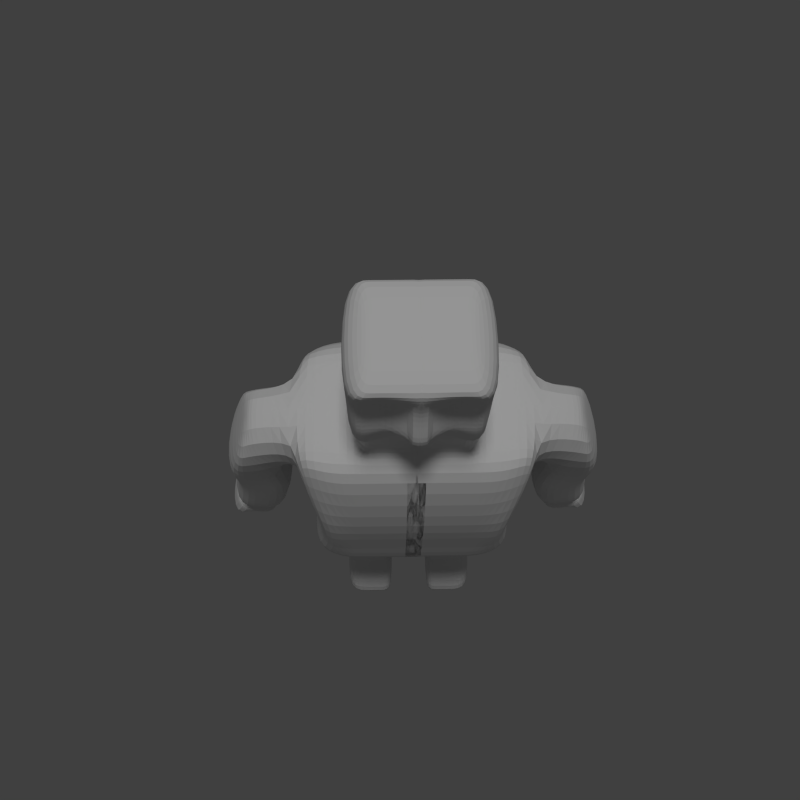 # Source: Char002.blend  (saved by Blender 2.76.0; exported with 4.5.12 LTS)
import bpy
from mathutils import Matrix  # noqa: F401  (used for matrix-valued properties, if any)

bpy.ops.wm.read_factory_settings(use_empty=True)
scene = bpy.context.scene
scene.name = 'Scene'

# ---- collections
col_collection_1 = bpy.data.collections.new('Collection 1'); scene.collection.children.link(col_collection_1)

# ---- materials (node trees are filled in below, after node groups)
mat_material = bpy.data.materials.new('Material')
mat_material.alpha_threshold = 0.0
mat_material.roughness = 0.5
mat_material.line_color = (0.0, 0.0, 0.0, 1.0)

# ---- material node trees

# ---- world
world_world = bpy.data.worlds.new('World'); scene.world = world_world
world_world.color = (0.05088, 0.05088, 0.05088)
world_world.use_sun_shadow = False
world_world.sun_shadow_jitter_overblur = 0.0
world_world.cycles.sampling_method = 'MANUAL'
world_world.cycles.sample_map_resolution = 256

# ---- cameras
cam_camera_002 = bpy.data.cameras.new('Camera.002')
cam_camera_002.clip_end = 100.0
cam_camera_002.lens = 35.0
cam_camera_002.sensor_width = 32.0
cam_camera_002.sensor_height = 18.0
cam_camera_002.display_size = 2.0
cam_camera_002.dof.focus_distance = 0.0

# ---- lights
light_sun_001 = bpy.data.lights.new('Sun.001', 'SUN')
light_sun_001.transmission_factor = 0.0
light_sun_001.angle = 0.1993
light_sun_001.energy = 1.0
light_sun_001.shadow_buffer_clip_start = 0.5
light_sun_001.shadow_soft_size = 0.1
light_sun_001.shadow_cascade_max_distance = 1000.0
light_sun_001.cycles.use_multiple_importance_sampling = False

# ---- meshes
me_cube = bpy.data.meshes.new('Cube')
me_cube.from_pydata([(-0.9323, -0.634, -1.0), (-0.9323, 0.8013, -1.0), (-0.9323, -0.371, 1.0), (-0.9323, 0.371, 1.0), (-0.7797, -0.7646, 0.2435), (-0.7797, 0.8474, 0.2435), (-0.7797, -0.7646, -0.4449), (-0.7797, 0.8474, -0.4449), (-0.9323, -0.3333, -1.0), (-0.9323, 0.3333, -1.0), (-0.9323, -0.3333, 1.0), (-0.9323, 0.3333, 1.0), (-0.7797, -0.2825, 0.2435), (-0.7797, 0.2825, 0.2435), (-0.7797, -0.2825, -0.4449), (-0.7797, 0.2825, -0.4449), (0.0677, 1.0, -1.0), (0.0677, -0.8327, -1.0), (0.0677, 0.5481, 1.0), (0.0677, -0.5481, 1.0), (0.0677, 0.8474, 0.2435), (0.0677, -0.7646, 0.2435), (0.0677, -0.7646, -0.4449), (0.0677, 0.8474, -0.4449), (0.0677, 0.3333, 1.0), (0.0677, -0.3333, 1.0), (0.0677, 0.3333, -1.0), (0.0677, -0.3333, -1.0), (-1.229, -0.3333, 0.9402), (-1.229, 0.3333, 0.9402), (-1.076, -0.2825, 0.1837), (-1.076, 0.2825, 0.1837), (-1.298, -0.3333, 0.8107), (-1.289, 0.3333, 0.8107), (-1.581, -0.2825, 0.09284), (-1.572, 0.2825, 0.09284), (-1.023, -0.2825, -0.4154), (-1.023, 0.2825, -0.4154), (-1.52, -0.2825, -0.2685), (-1.51, 0.2825, -0.2685), (-1.096, -0.2825, -0.7895), (-1.096, 0.2825, -0.7895), (-1.593, -0.2825, -0.6426), (-1.583, 0.2825, -0.6426), (-1.166, -0.2825, -1.149), (-1.166, 0.2825, -1.149), (-1.662, -0.2825, -1.002), (-1.653, 0.2825, -1.002), (-0.4323, 1.0, -1.0), (-0.4323, -0.8327, -1.0), (-0.4323, 0.5481, 1.0), (-0.4323, -0.5481, 1.0), (-0.356, 0.8474, 0.2435), (-0.356, -0.7646, 0.2435), (-0.356, -0.7646, -0.4449), (-0.356, 0.8474, -0.4449), (-0.4323, 0.3333, -1.0), (-0.4323, -0.3333, -1.0), (-0.4323, 0.3333, 1.0), (-0.4323, -0.3333, 1.0), (-0.4323, 0.3333, 1.28), (0.0677, 0.3333, 1.28), (-0.4323, -0.3333, 1.28), (0.0677, -0.3333, 1.28), (-0.4917, 0.4125, 1.382), (0.1271, 0.4125, 1.382), (-0.4917, -0.4125, 1.382), (0.1271, -0.3353, 1.382), (-0.4917, 0.4125, 2.196), (0.1271, 0.4125, 2.196), (-0.4917, -0.4125, 2.196), (0.1271, -0.4125, 2.196), (-0.3384, 0.3505, 2.286), (0.08056, 0.3505, 2.286), (-0.3384, -0.3505, 2.286), (0.08056, -0.3505, 2.286), (-0.6765, 1.0, -1.0), (-0.6765, -0.8327, -1.0), (-0.6765, 0.5481, 1.0), (-0.6765, -0.5481, 1.0), (-0.5629, 0.8474, 0.2435), (-0.5629, -0.7646, 0.2435), (-0.5629, -0.7646, -0.4449), (-0.5629, 0.8474, -0.4449), (-0.6765, 0.3333, -1.0), (-0.6765, -0.3333, -1.0), (-0.6765, 0.3333, 1.0), (-0.6765, -0.3333, 1.0), (-0.1823, 0.3333, 1.0), (-0.1823, -0.3333, 1.0), (-0.1823, 1.0, -1.0), (-0.1823, -0.8327, -1.0), (-0.1823, 0.5481, 1.0), (-0.1823, -0.5481, 1.0), (-0.1441, 0.8474, 0.2435), (-0.1441, -0.7646, 0.2435), (-0.1441, -0.7646, -0.4449), (-0.1441, 0.8474, -0.4449), (-0.1823, 0.3333, -1.0), (-0.1823, -0.3333, -1.0), (-0.1823, 0.3333, 1.28), (-0.1823, -0.3333, 1.28), (-0.1823, 0.4125, 1.382), (-0.1823, -0.3353, 1.382), (-0.1823, 0.4125, 2.196), (-0.1823, -0.4125, 2.196), (-0.1823, 0.3505, 2.286), (-0.1823, -0.3505, 2.286), (-0.1823, 0.3333, -1.947), (-0.4323, 0.3333, -1.947), (-0.1823, -0.4963, -1.947), (-0.4323, -0.4963, -1.947), (-0.6765, 0.3333, -1.947), (-0.6765, -0.4963, -1.947), (-0.1823, 0.3333, -2.345), (-0.4323, 0.3333, -2.345), (-0.1823, -0.4963, -2.345), (-0.4323, -0.4963, -2.345), (-0.6765, 0.3333, -2.345), (-0.6765, -0.4963, -2.345), (-0.1823, 0.3333, -2.735), (-0.4323, 0.3333, -2.735), (-0.1823, -0.3333, -2.735), (-0.4323, -0.3333, -2.735), (-0.6765, 0.3333, -2.735), (-0.6765, -0.3333, -2.735), (-0.1823, 0.3333, -3.033), (-0.4323, 0.3333, -3.033), (-0.1823, -0.3333, -3.033), (-0.4323, -0.3333, -3.033), (-0.6765, 0.3333, -3.033), (-0.6765, -0.3333, -3.033), (-0.1823, -0.7508, -2.735), (-0.4323, -0.7508, -2.735), (-0.6765, -0.7508, -2.735), (-0.1823, -0.8406, -3.033), (-0.4323, -0.8406, -3.033), (-0.6765, -0.8406, -3.033), (-0.4917, -0.4125, 2.014), (-0.4917, 0.4125, 2.014), (0.1271, -0.4125, 2.014), (0.1271, 0.4125, 2.014), (-0.1823, 0.4125, 2.014), (-0.1823, -0.2837, 2.014), (-0.0573, 0.3333, 1.0), (-0.0573, -0.3333, 1.0), (-0.0573, 0.3333, 1.28), (-0.0573, -0.3333, 1.28), (-0.02761, 0.4125, 1.382), (-0.02761, -0.3353, 1.382), (-0.02761, 0.4125, 2.196), (-0.02761, -0.4125, 2.196), (-0.05087, 0.3505, 2.286), (-0.05087, -0.3505, 2.286), (-0.0573, 1.0, -1.0), (-0.0573, -0.8327, -1.0), (-0.0573, 0.5481, 1.0), (-0.0573, -0.5481, 1.0), (-0.03822, 0.8474, 0.2435), (-0.03822, -0.7646, 0.2435), (-0.03822, -0.7646, -0.4449), (-0.03822, 0.8474, -0.4449), (-0.0573, 0.3333, -1.0), (-0.0573, -0.3333, -1.0), (-0.02761, 0.4125, 2.014), (-0.02761, -0.4125, 2.014), (-0.4917, 0.4125, 1.646), (-0.4917, -0.4125, 1.646), (0.1271, -0.5785, 1.646), (0.1271, 0.4125, 1.646), (-0.1823, 0.4125, 1.646), (-0.1823, -0.4125, 1.646), (-0.02761, -0.5785, 1.646), (-0.02761, 0.4125, 1.646), (-0.4917, 0.4125, 1.514), (-0.4917, -0.4125, 1.514), (0.1271, -0.3353, 1.514), (0.1271, 0.4125, 1.514), (-0.1823, 0.4125, 1.514), (-0.1823, -0.3353, 1.514), (-0.02761, -0.3353, 1.514), (-0.02761, 0.4125, 1.514), (-0.3073, 1.0, -1.0), (-0.3073, -0.8327, -1.0), (-0.3073, 0.5481, 1.0), (-0.3073, -0.5481, 1.0), (-0.2501, 0.8474, 0.2435), (-0.2501, -0.7646, 0.2435), (-0.2501, -0.7646, -0.4449), (-0.2501, 0.8474, -0.4449), (-0.3073, 0.3333, -1.0), (-0.3073, -0.3333, -1.0), (-0.3073, 0.3333, 1.0), (-0.3073, -0.3333, 1.0), (-0.3073, 0.3333, 1.28), (-0.3073, -0.3333, 1.28), (-0.337, 0.4125, 1.382), (-0.337, -0.4125, 1.382), (-0.337, 0.4125, 2.196), (-0.337, -0.4125, 2.196), (-0.2603, 0.3505, 2.286), (-0.2603, -0.3505, 2.286), (-0.3073, 0.3333, -1.947), (-0.3073, -0.4963, -1.947), (-0.3073, 0.3333, -2.345), (-0.3073, -0.4963, -2.345), (-0.3073, 0.3333, -2.735), (-0.3073, -0.3333, -2.735), (-0.3073, 0.3333, -3.033), (-0.3073, -0.3333, -3.033), (-0.3073, -0.7508, -2.735), (-0.3073, -0.8406, -3.033), (-0.337, -0.2837, 2.014), (-0.337, 0.4125, 2.014), (-0.337, 0.4125, 1.646), (-0.337, -0.4125, 1.646), (-0.337, -0.4125, 1.514), (-0.337, 0.4125, 1.514), (-0.4917, -0.4125, 1.83), (0.1271, -0.4955, 1.83), (0.1271, 0.4125, 1.83), (-0.1823, 0.4125, 1.83), (-0.1823, -0.2837, 1.83), (-0.02761, -0.4955, 1.83), (-0.02761, 0.4125, 1.83), (-0.4917, 0.4125, 1.83), (-0.337, 0.4125, 1.83), (-0.337, -0.2837, 1.83), (-1.273, -0.1586, -1.114), (-1.273, 0.1586, -1.114), (-1.552, -0.1586, -1.031), (-1.546, 0.1586, -1.031), (-1.293, -0.1584, -1.182), (-1.293, 0.1587, -1.182), (-1.572, -0.1584, -1.1), (-1.567, 0.1587, -1.1), (-1.226, -0.2479, -1.242), (-1.226, 0.2484, -1.242), (-1.662, -0.2479, -1.113), (-1.654, 0.2484, -1.113), (-1.27, -0.2475, -1.389), (-1.27, 0.2488, -1.389), (-1.706, -0.2475, -1.26), (-1.698, 0.2488, -1.26), (-1.265, -0.3333, 0.872), (-1.342, -0.2825, 0.1358), (-1.26, 0.3333, 0.872), (-1.337, 0.2825, 0.1358), (-1.285, -0.2825, -0.338), (-1.28, 0.2825, -0.338), (-1.358, -0.2825, -0.712), (-1.353, 0.2825, -0.712), (-1.428, -0.2825, -1.071), (-1.423, 0.2825, -1.071), (-1.42, -0.1586, -1.07), (-1.417, 0.1586, -1.07), (-1.44, -0.1584, -1.139), (-1.438, 0.1587, -1.139), (-1.456, -0.2479, -1.174), (-1.452, 0.2484, -1.174), (-1.5, -0.2475, -1.321), (-1.496, 0.2488, -1.321), (-1.751, -0.247, -1.41), (-1.743, 0.2494, -1.41), (-1.638, 0.2494, -1.471), (-1.642, -0.247, -1.471), (-1.339, -0.188, -1.52), (-1.339, 0.1896, -1.52), (-1.514, -0.188, -1.469), (-1.511, 0.1896, -1.469)], [], [(85, 77, 0, 8), (87, 10, 2, 79), (81, 79, 2, 4), (13, 11, 3, 5), (83, 76, 1, 7), (78, 80, 5, 3), (15, 13, 5, 7), (82, 81, 4, 6), (77, 82, 6, 0), (9, 15, 7, 1), (80, 83, 7, 5), (0, 6, 14, 8), (8, 14, 15, 9), (6, 4, 12, 14), (14, 12, 13, 15), (4, 2, 10, 12), (10, 11, 29, 28), (78, 3, 11, 86), (86, 11, 10, 87), (76, 84, 9, 1), (84, 85, 8, 9), (245, 244, 32, 34), (12, 10, 28, 30), (11, 13, 31, 29), (13, 12, 30, 31), (34, 32, 33, 35), (244, 246, 33, 32), (246, 247, 35, 33), (247, 31, 37, 249), (38, 39, 43, 42), (245, 34, 38, 248), (34, 35, 39, 38), (31, 30, 36, 37), (250, 42, 46, 252), (248, 38, 42, 250), (37, 36, 40, 41), (249, 37, 41, 251), (252, 46, 230, 254), (41, 40, 44, 45), (251, 41, 45, 253), (42, 43, 47, 46), (190, 98, 108, 202), (182, 190, 56, 48), (145, 25, 63, 147), (184, 50, 58, 192), (186, 189, 55, 52), (183, 188, 54, 49), (188, 187, 53, 54), (184, 186, 52, 50), (189, 182, 48, 55), (187, 185, 51, 53), (193, 59, 51, 185), (191, 183, 49, 57), (63, 61, 65, 67), (25, 24, 61, 63), (58, 59, 62, 60), (192, 58, 60, 194), (139, 138, 70, 68), (194, 60, 64, 196), (60, 62, 66, 64), (147, 63, 67, 149), (71, 69, 73, 75), (165, 140, 71, 151), (140, 141, 69, 71), (213, 139, 68, 198), (200, 72, 74, 201), (198, 68, 72, 200), (68, 70, 74, 72), (151, 71, 75, 153), (57, 85, 113, 111), (48, 56, 84, 76), (58, 86, 87, 59), (50, 78, 86, 58), (52, 55, 83, 80), (49, 54, 82, 77), (54, 53, 81, 82), (50, 52, 80, 78), (55, 48, 76, 83), (53, 51, 79, 81), (59, 87, 79, 51), (57, 49, 77, 85), (199, 105, 107, 201), (150, 104, 106, 152), (152, 106, 107, 153), (164, 142, 104, 150), (212, 143, 105, 199), (195, 101, 103, 197), (146, 100, 102, 148), (144, 88, 100, 146), (163, 155, 91, 99), (145, 89, 93, 157), (159, 157, 93, 95), (161, 154, 90, 97), (156, 158, 94, 92), (160, 159, 95, 96), (155, 160, 96, 91), (158, 161, 97, 94), (156, 92, 88, 144), (193, 89, 101, 195), (154, 162, 98, 90), (162, 163, 99, 98), (111, 113, 119, 117), (108, 110, 116, 114), (85, 84, 112, 113), (98, 99, 110, 108), (191, 57, 111, 203), (84, 56, 109, 112), (118, 115, 121, 124), (119, 118, 124, 125), (202, 108, 114, 204), (113, 112, 118, 119), (112, 109, 115, 118), (203, 111, 117, 205), (124, 121, 127, 130), (125, 124, 130, 131), (205, 117, 123, 207), (114, 116, 122, 120), (117, 119, 125, 123), (204, 114, 120, 206), (208, 209, 129, 127), (127, 129, 131, 130), (207, 123, 133, 210), (120, 122, 128, 126), (131, 129, 136, 137), (206, 120, 126, 208), (210, 133, 136, 211), (133, 134, 137, 136), (125, 131, 137, 134), (123, 125, 134, 133), (209, 128, 135, 211), (128, 122, 132, 135), (227, 222, 143, 212), (224, 221, 142, 164), (226, 225, 139, 213), (219, 220, 141, 140), (223, 219, 140, 165), (225, 218, 138, 139), (222, 223, 165, 143), (220, 224, 164, 141), (26, 27, 163, 162), (16, 26, 162, 154), (18, 156, 144, 24), (20, 23, 161, 158), (17, 22, 160, 155), (22, 21, 159, 160), (18, 20, 158, 156), (23, 16, 154, 161), (21, 19, 157, 159), (25, 145, 157, 19), (27, 17, 155, 163), (24, 144, 146, 61), (61, 146, 148, 65), (141, 164, 150, 69), (73, 152, 153, 75), (69, 150, 152, 73), (105, 151, 153, 107), (143, 165, 151, 105), (101, 147, 149, 103), (89, 145, 147, 101), (177, 181, 173, 169), (179, 180, 172, 171), (174, 175, 167, 166), (180, 176, 168, 172), (176, 177, 169, 168), (217, 174, 166, 214), (181, 178, 170, 173), (216, 179, 171, 215), (197, 103, 179, 216), (148, 102, 178, 181), (196, 64, 174, 217), (67, 65, 177, 176), (149, 67, 176, 180), (64, 66, 175, 174), (103, 149, 180, 179), (65, 148, 181, 177), (102, 196, 217, 178), (66, 197, 216, 175), (175, 216, 215, 167), (178, 217, 214, 170), (221, 226, 213, 142), (218, 227, 212, 138), (129, 209, 211, 136), (132, 210, 211, 135), (121, 206, 208, 127), (122, 207, 210, 132), (126, 128, 209, 208), (115, 204, 206, 121), (116, 205, 207, 122), (110, 203, 205, 116), (109, 202, 204, 115), (99, 191, 203, 110), (59, 193, 195, 62), (62, 195, 197, 66), (138, 212, 199, 70), (70, 199, 201, 74), (104, 198, 200, 106), (106, 200, 201, 107), (142, 213, 198, 104), (100, 194, 196, 102), (88, 192, 194, 100), (99, 91, 183, 191), (89, 193, 185, 93), (95, 93, 185, 187), (97, 90, 182, 189), (92, 94, 186, 184), (96, 95, 187, 188), (91, 96, 188, 183), (94, 97, 189, 186), (92, 184, 192, 88), (90, 98, 190, 182), (56, 190, 202, 109), (167, 215, 227, 218), (170, 214, 226, 221), (169, 173, 224, 220), (171, 172, 223, 222), (166, 167, 218, 225), (172, 168, 219, 223), (168, 169, 220, 219), (214, 166, 225, 226), (173, 170, 221, 224), (215, 171, 222, 227), (254, 230, 234, 256), (45, 44, 228, 229), (253, 45, 229, 255), (46, 47, 231, 230), (256, 234, 238, 258), (229, 228, 232, 233), (255, 229, 233, 257), (230, 231, 235, 234), (259, 237, 241, 261), (233, 232, 236, 237), (257, 233, 237, 259), (234, 235, 239, 238), (260, 242, 262, 265), (238, 239, 243, 242), (258, 238, 242, 260), (237, 236, 240, 241), (236, 258, 260, 240), (240, 260, 268, 266), (235, 257, 259, 239), (239, 259, 261, 243), (231, 255, 257, 235), (232, 256, 258, 236), (47, 253, 255, 231), (228, 254, 256, 232), (43, 251, 253, 47), (44, 252, 254, 228), (39, 249, 251, 43), (36, 248, 250, 40), (40, 250, 252, 44), (30, 245, 248, 36), (35, 247, 249, 39), (29, 31, 247, 246), (28, 29, 246, 244), (30, 28, 244, 245), (264, 265, 262, 263), (261, 260, 265, 264), (243, 261, 264, 263), (242, 243, 263, 262), (267, 266, 268, 269), (241, 240, 266, 267), (260, 261, 269, 268), (261, 241, 267, 269)])
me_cube.materials.append(mat_material)
me_cube.use_remesh_preserve_volume = False
me_cube.use_remesh_preserve_attributes = False
me_cube.use_mirror_vertex_groups = False
me_cube.update()

# ---- objects
ob_sun = bpy.data.objects.new('Sun', light_sun_001)
ob_camera = bpy.data.objects.new('Camera', cam_camera_002)
ob_cube = bpy.data.objects.new('Cube', me_cube)

# ---- transforms, parenting, visibility, modifiers, constraints
ob_sun.location = (0.385, -0.03964, 4.095)
ob_sun.lineart.crease_threshold = 0.0
ob_camera.location = (-0.07237, -0.8354, 3.325)
ob_camera.rotation_euler = (0.3533, -0.006996, -0.01443)
ob_camera.lineart.crease_threshold = 0.0
ob_cube.location = (0.0, 0.0, 0.6233)
ob_cube.scale = (0.385, 0.385, 0.385)
ob_cube.lock_rotations_4d = False
ob_cube.empty_display_type = 'ARROWS'
ob_cube.lineart.crease_threshold = 0.0
_m = ob_cube.modifiers.new('Mirror', 'MIRROR')
_m.merge_threshold = 0.0086
_m = ob_cube.modifiers.new('Subsurf', 'SUBSURF')
_m.uv_smooth = 'PRESERVE_CORNERS'
_m.quality = 2
_m.show_only_control_edges = False

# ---- collection membership
col_collection_1.objects.link(ob_sun)
col_collection_1.objects.link(ob_camera)
col_collection_1.objects.link(ob_cube)

# ---- scene / render settings (as saved in the file)
scene.camera = ob_camera
scene.frame_start = 1; scene.frame_end = 250; scene.frame_set(1)
scene.render.engine = 'CYCLES'
scene.render.resolution_x = 64
scene.render.resolution_y = 64
scene.render.dither_intensity = 0.0
scene.render.film_transparent = True
scene.cycles.use_denoising = False
scene.cycles.samples = 10
scene.cycles.sampling_pattern = 'TABULATED_SOBOL'
scene.cycles.light_sampling_threshold = 0.0
scene.cycles.use_adaptive_sampling = False
scene.cycles.use_light_tree = False
scene.cycles.blur_glossy = 0.0
scene.cycles.pixel_filter_type = 'GAUSSIAN'
scene.cycles.sample_clamp_indirect = 0.0
scene.view_settings.view_transform = 'Standard'
bpy.context.view_layer.update()
